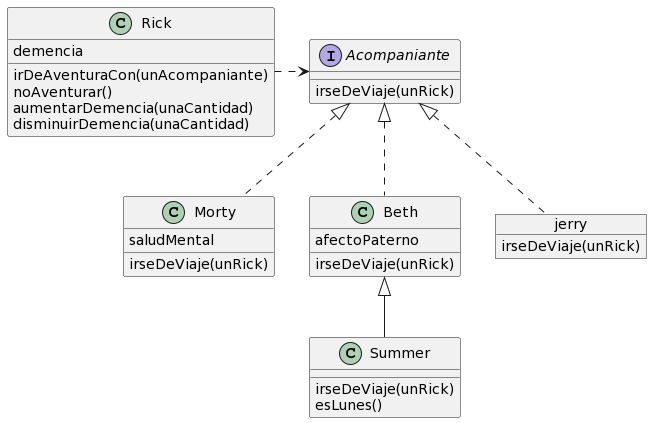

The diagram above was rendered by PlantUML. Its source (embedded in the PNG):
@startuml
class Rick {
  demencia

  irDeAventuraCon(unAcompaniante)
  noAventurar()
  aumentarDemencia(unaCantidad)
  disminuirDemencia(unaCantidad)
}

class Morty implements Acompaniante {
  saludMental

  irseDeViaje(unRick)
}

class Beth implements Acompaniante {
  afectoPaterno

  irseDeViaje(unRick)
}

class Summer extends Beth {
  irseDeViaje(unRick)
  esLunes()
}

object jerry {
  irseDeViaje(unRick)
}

interface Acompaniante {
  irseDeViaje(unRick)
}

Rick .r.> Acompaniante
jerry .u.|> Acompaniante
@enduml